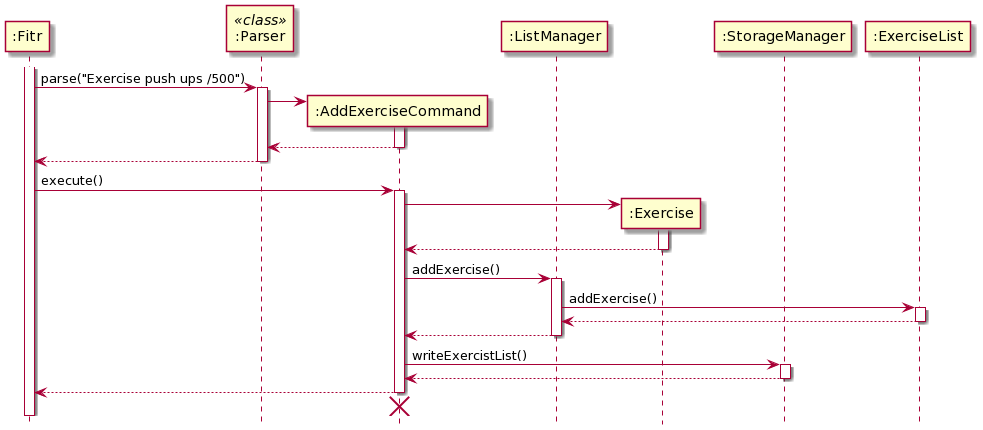

The diagram above was rendered by PlantUML. Its source (embedded in the PNG):
@startuml
participant ":Fitr" as fitr
participant ":Parser" as Parser << class >>
participant ":AddExerciseCommand" as AddExerciseCommand
participant ":ListManager" as ListManager
participant ":Exercise" as Exercise
participant ":StorageManager" as StorageManager
participant ":ExerciseList" as ExerciseList


activate fitr
fitr -> Parser : parse("Exercise push ups /500")
activate Parser

create AddExerciseCommand
Parser-> AddExerciseCommand

activate AddExerciseCommand
return
return
deactivate Parser

fitr -> AddExerciseCommand : execute()
activate AddExerciseCommand

create Exercise
AddExerciseCommand -> Exercise
activate Exercise
return

AddExerciseCommand -> ListManager: addExercise()
activate ListManager
ListManager -> ExerciseList : addExercise()
activate ExerciseList
return
return

AddExerciseCommand -> StorageManager: writeExercistList()
activate StorageManager
return

return
AddExerciseCommand -[hidden]-> fitr
destroy AddExerciseCommand
hide footbox
@enduml